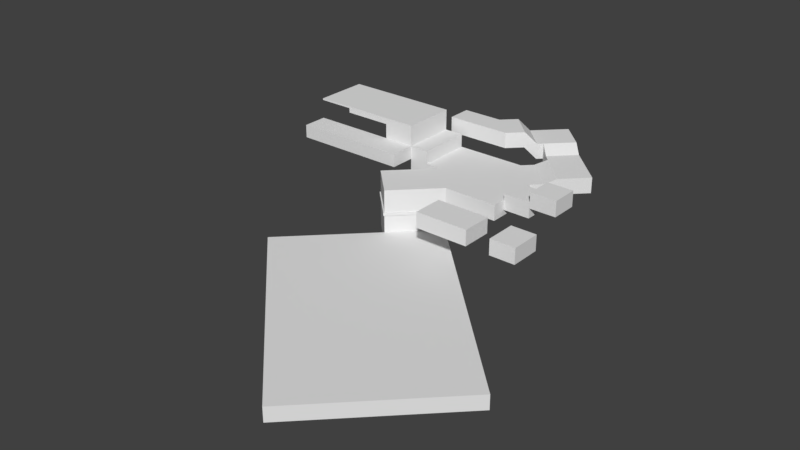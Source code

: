 # Source: test_scenario.blend  (saved by Blender 2.79.0; exported with 4.5.12 LTS)
import bpy
from mathutils import Matrix  # noqa: F401  (used for matrix-valued properties, if any)

bpy.ops.wm.read_factory_settings(use_empty=True)
scene = bpy.context.scene
scene.name = 'Scene'

# ---- collections
col_collection_1 = bpy.data.collections.new('Collection 1'); scene.collection.children.link(col_collection_1)

# ---- world
world_world = bpy.data.worlds.new('World'); scene.world = world_world
world_world.color = (0.05088, 0.05088, 0.05088)
world_world.use_sun_shadow = False
world_world.sun_shadow_jitter_overblur = 0.0
world_world.cycles.sampling_method = 'MANUAL'

# ---- meshes
me_cube = bpy.data.meshes.new('Cube')
me_cube.from_pydata([(-1.998, -1.998, -0.5746), (-1.998, -1.998, 0.5746), (-1.998, 1.998, -0.5746), (-1.998, 1.998, 0.5746), (1.998, -1.998, -0.5746), (1.998, -1.998, 0.5746), (1.998, 1.998, -0.5746), (1.998, 1.998, 0.5746), (1.998, -0.9851, -0.1586), (1.998, -0.9851, 0.9907), (1.998, 0.9851, -0.1586), (1.998, 0.9851, 0.9907), (3.968, -0.9851, -0.1586), (3.968, -0.9851, 0.9907), (3.968, 0.9851, -0.1586), (3.968, 0.9851, 0.9907), (3.968, -0.9851, 0.56), (3.968, -0.9851, 1.709), (3.968, 0.9851, 0.56), (3.968, 0.9851, 1.709), (5.939, -0.9851, 0.56), (5.939, -0.9851, 1.709), (5.939, 0.9851, 0.56), (5.939, 0.9851, 1.709), (-4.259, 4.259, -0.5746), (-4.259, 0.2624, -0.5746), (-4.259, 0.2624, 0.5746), (-4.259, 4.259, 0.5746), (-0.2624, 4.259, -0.5746), (-0.2624, 4.259, 0.5746), (-6.821, 4.259, 0.5746), (-6.821, 4.259, -0.5746), (-5.403, 4.259, 0.5746), (-5.403, 0.2624, 0.5746), (-5.403, 0.2624, -0.5746), (-5.403, 4.259, -0.5746), (-4.895, -4.895, -0.5746), (-4.895, -4.895, 0.5746), (-7.155, -2.634, -0.5746), (-7.155, -2.634, 0.5746), (2.671, -3.716, -0.5746), (2.671, -3.716, 0.5746), (-1.263, -3.716, -0.5746), (-1.263, -3.716, 0.5746), (2.671, -5.991, -0.5746), (2.671, -5.991, 0.5746), (-1.263, -5.991, -0.5746), (-1.263, -5.991, 0.5746), (-1.998, -1.998, -2.543), (-4.259, 0.2624, -2.543), (-4.895, -4.895, -2.543), (-7.155, -2.634, -2.543), (-1.998, -1.998, -3.564), (-4.259, 0.2624, -3.564), (-4.895, -4.895, -3.564), (-7.155, -2.634, -3.564), (11.38, -15.38, -2.543), (8.483, -18.27, -2.543), (11.38, -15.38, -3.564), (8.483, -18.27, -3.564), (-10.43, -10.43, -2.543), (-10.43, -10.43, -3.564), (2.947, -23.81, -2.543), (2.947, -23.81, -3.564), (2.669, 2.669, -0.5746), (0.4087, 4.93, -0.5746), (2.669, 2.669, 0.5746), (0.4087, 4.93, 0.5746), (3.329, 3.329, -0.2293), (1.068, 5.589, -0.2293), (3.329, 3.329, 0.92), (1.068, 5.589, 0.92), (4.989, 4.989, -0.2293), (2.729, 7.25, -0.2293), (4.989, 4.989, 0.92), (2.729, 7.25, 0.92), (0.6277, 6.03, 0.92), (0.6277, 6.03, -0.2293), (2.288, 7.691, 0.92), (2.288, 7.691, -0.2293), (-0.03691, 6.694, 1.478), (-0.03691, 6.694, 0.3292), (1.624, 8.355, 1.478), (1.624, 8.355, 0.3292), (-1.802, 8.459, 1.478), (-1.802, 8.459, 0.3292), (-0.1412, 10.12, 1.478), (-0.1412, 10.12, 0.3292), (-0.3721, 6.359, 1.478), (-0.3721, 6.359, 0.3292), (-2.137, 8.124, 1.478), (-2.137, 8.124, 0.3292), (-1.008, 5.723, 2.389), (-1.008, 5.723, 1.24), (-2.773, 7.488, 2.389), (-2.773, 7.488, 1.24), (-1.979, 4.752, 2.389), (-1.979, 4.752, 1.24), (-3.744, 6.517, 2.389), (-3.744, 6.517, 1.24), (-6.705, 4.752, 2.389), (-6.705, 4.752, 1.24), (-6.705, 6.517, 2.389), (-6.705, 6.517, 1.24), (-6.821, 0.2624, 0.5746), (-6.821, 0.2624, -0.5746), (-6.821, 0.2624, 1.534), (-6.821, 4.259, 1.534), (-5.403, 0.2624, 1.534), (-5.403, 4.259, 1.534), (-9.101, 0.2624, 0.5746), (-9.101, 4.259, 0.5746), (-9.101, 0.2624, 1.534), (-9.101, 4.259, 1.534), (-6.821, 0.2624, 3.063), (-6.821, 4.259, 3.063), (-9.101, 0.2624, 3.063), (-9.101, 4.259, 3.063), (4.45, -3.716, -0.5746), (4.45, -3.716, 0.5746), (4.45, -5.991, -0.5746), (4.45, -5.991, 0.5746), (6.345, -3.716, -0.5746), (6.345, -3.716, 0.5746), (6.345, -5.991, -0.5746), (6.345, -5.991, 0.5746), (-9.101, 4.259, 2.605), (-6.821, 4.259, 2.605), (-6.821, 0.2624, 2.605), (-9.101, 0.2624, 2.605), (-12.59, 0.2624, 3.063), (-12.59, 4.259, 3.063), (-12.59, 4.259, 2.605), (-12.59, 0.2624, 2.605), (-6.821, -1.595, 0.5746), (-6.821, -1.595, 1.534), (-9.101, -1.595, 0.5746), (-9.101, -1.595, 1.534), (-15.21, 0.2624, 0.5746), (-15.21, 0.2624, 1.534), (-15.21, -1.595, 0.5746), (-15.21, -1.595, 1.534), (-9.101, 4.259, 2.942), (-9.101, 0.2624, 2.942), (-6.821, 4.259, 2.942), (-6.821, 0.2624, 2.942), (-12.59, 4.259, 2.942), (-12.59, 0.2624, 2.942), (-15.21, 0.2624, 3.063), (-15.21, 4.259, 3.063), (-15.21, 4.259, 2.942), (-15.21, 0.2624, 2.942), (-7.155, -2.634, -1.055), (-7.155, -2.634, -1.289), (-4.895, -4.895, -1.289), (-4.895, -4.895, -1.055), (-1.998, -1.998, -1.055), (-1.998, -1.998, -1.289), (-4.259, 0.2624, -1.289), (-4.259, 0.2624, -1.055), (-7.252, -2.646, -1.055), (-7.252, -2.646, -1.289), (-4.906, -4.992, -1.289), (-4.906, -4.992, -1.055), (-1.901, -1.986, -1.055), (-1.901, -1.986, -1.289), (-4.247, 0.3598, -1.289), (-4.247, 0.3598, -1.055)], [], [(6, 2, 24, 28), (28, 29, 67, 65), (6, 7, 5, 4), (4, 5, 1, 0), (2, 6, 4, 0), (7, 3, 1, 5), (8, 9, 11, 10), (10, 11, 15, 14), (14, 15, 13, 12), (12, 13, 9, 8), (10, 14, 12, 8), (15, 11, 9, 13), (16, 17, 19, 18), (18, 19, 23, 22), (22, 23, 21, 20), (20, 21, 17, 16), (18, 22, 20, 16), (23, 19, 17, 21), (35, 34, 105, 31), (1, 3, 27, 26), (2, 0, 25, 24), (3, 7, 29, 27), (26, 25, 38, 39), (27, 24, 35, 32), (24, 25, 34, 35), (28, 24, 27, 29), (26, 27, 32, 33), (30, 104, 110, 111), (25, 26, 33, 34), (36, 37, 39, 38), (1, 26, 39, 37), (154, 153, 51, 50), (0, 1, 37, 36), (43, 42, 46, 47), (41, 43, 47, 45), (42, 40, 44, 46), (40, 41, 45, 44), (45, 47, 46, 44), (41, 40, 42, 43), (48, 50, 57, 56), (158, 157, 48, 49), (153, 158, 49, 51), (157, 154, 50, 48), (53, 52, 54, 55), (50, 51, 55, 54), (51, 49, 53, 55), (49, 48, 52, 53), (56, 57, 59, 58), (59, 57, 62, 63), (52, 48, 56, 58), (54, 52, 58, 59), (60, 61, 63, 62), (50, 54, 61, 60), (54, 59, 63, 61), (57, 50, 60, 62), (66, 64, 68, 70), (6, 28, 65, 64), (29, 7, 66, 67), (7, 6, 64, 66), (69, 71, 76, 77), (65, 67, 71, 69), (64, 65, 69, 68), (67, 66, 70, 71), (74, 72, 73, 75), (68, 69, 73, 72), (71, 70, 74, 75), (70, 68, 72, 74), (76, 78, 82, 80), (73, 69, 77, 79), (71, 75, 78, 76), (75, 73, 79, 78), (80, 82, 86, 84), (77, 76, 80, 81), (79, 77, 81, 83), (78, 79, 83, 82), (85, 84, 86, 87), (85, 81, 89, 91), (83, 81, 85, 87), (82, 83, 87, 86), (88, 90, 94, 92), (84, 85, 91, 90), (80, 84, 90, 88), (81, 80, 88, 89), (95, 93, 97, 99), (89, 88, 92, 93), (91, 89, 93, 95), (90, 91, 95, 94), (96, 98, 102, 100), (94, 95, 99, 98), (92, 94, 98, 96), (93, 92, 96, 97), (101, 100, 102, 103), (97, 96, 100, 101), (99, 97, 101, 103), (98, 99, 103, 102), (31, 105, 104, 30), (34, 33, 104, 105), (32, 35, 31, 30), (108, 109, 107, 106), (33, 32, 109, 108), (32, 30, 107, 109), (104, 33, 108, 106), (111, 110, 112, 113), (110, 104, 134, 136), (144, 142, 117, 115), (107, 30, 111, 113), (114, 115, 117, 116), (145, 144, 115, 114), (143, 116, 130, 147), (143, 145, 114, 116), (118, 120, 121, 119), (122, 123, 125, 124), (119, 121, 125, 123), (118, 119, 123, 122), (120, 118, 122, 124), (121, 120, 124, 125), (112, 106, 128, 129), (113, 112, 129, 126), (106, 107, 127, 128), (107, 113, 126, 127), (147, 130, 148, 151), (126, 129, 133, 132), (116, 117, 131, 130), (142, 126, 132, 146), (134, 135, 137, 136), (112, 110, 138, 139), (104, 106, 135, 134), (106, 112, 137, 135), (139, 138, 140, 141), (110, 136, 140, 138), (136, 137, 141, 140), (137, 112, 139, 141), (117, 142, 146, 131), (132, 133, 147, 146), (129, 128, 145, 143), (129, 143, 147, 133), (128, 127, 144, 145), (127, 126, 142, 144), (150, 151, 148, 149), (130, 131, 149, 148), (146, 147, 151, 150), (131, 146, 150, 149), (0, 36, 155, 156), (156, 155, 163, 164), (38, 25, 159, 152), (152, 159, 167, 160), (25, 0, 156, 159), (159, 156, 164, 167), (36, 38, 152, 155), (155, 152, 160, 163), (164, 163, 162, 165), (160, 167, 166, 161), (167, 164, 165, 166), (163, 160, 161, 162), (153, 154, 162, 161), (157, 158, 166, 165), (158, 153, 161, 166), (154, 157, 165, 162)])
_uv = me_cube.uv_layers.new(name='UVMap')
_uv.uv.foreach_set('vector', [-0.4378, 1.589, -0.8361, 1.758, -1.158, 1.63, -0.7594, 1.462, 1.811, 0.5082, 1.811, 0.3847, 1.884, 0.3847, 1.884, 0.5082, 2.365, 0.02739, 2.489, 0.02739, 2.489, 0.4568, 2.365, 0.4568, 1.863, -0.5988, 1.988, -0.5988, 1.988, -0.1694, 1.863, -0.1694, -0.8361, 1.758, -0.4378, 1.589, -0.2676, 1.984, -0.6659, 2.153, 0.1726, 0.9689, 0.3801, 1.346, -1.597e-05, 1.552, -0.2075, 1.175, -0.628, 2.365, -0.7525, 2.365, -0.7525, 2.153, -0.628, 2.153, -0.7525, 2.365, -0.8771, 2.365, -0.8771, 2.153, -0.7525, 2.153, 2.485, 2.302, 2.361, 2.302, 2.361, 2.09, 2.485, 2.09, -0.628, 2.153, -0.5034, 2.153, -0.5034, 2.365, -0.628, 2.365, 0.4687, 2.282, 0.4687, 2.071, 0.6822, 2.071, 0.6822, 2.282, 0.2552, 2.282, 0.2552, 2.071, 0.4687, 2.071, 0.4687, 2.282, 2.485, 1.434, 2.361, 1.434, 2.361, 1.222, 2.485, 1.222, -0.8771, 2.365, -1.002, 2.365, -1.002, 2.153, -0.8771, 2.153, -0.2542, 2.365, -0.3788, 2.365, -0.3788, 2.153, -0.2542, 2.153, -0.5034, 2.153, -0.3788, 2.153, -0.3788, 2.365, -0.5034, 2.365, 0.8957, 2.071, 0.8957, 2.282, 0.6822, 2.282, 0.6822, 2.071, 0.2552, 2.071, 0.2551, 2.282, 0.04163, 2.282, 0.04165, 2.071, -1.272, 1.679, -1.101, 2.074, -1.243, 2.133, -1.413, 1.739, -1.597e-05, 1.552, 0.3801, 1.346, 0.7126, 1.443, 0.3324, 1.648, -0.8361, 1.758, -0.6659, 2.153, -0.9875, 2.025, -1.158, 1.63, 0.3801, 1.346, 0.1726, 0.9689, 0.5051, 1.066, 0.7126, 1.443, 2.199, -0.3559, 2.323, -0.3559, 2.323, -0.04471, 2.199, -0.04471, 1.3, -0.3052, 1.183, -0.2614, 1.14, -0.3762, 1.256, -0.42, -1.158, 1.63, -0.9875, 2.025, -1.101, 2.074, -1.272, 1.679, 1.337, 0.1401, 1.183, -0.2614, 1.3, -0.3052, 1.454, 0.09632, 0.3324, 1.648, 0.7126, 1.443, 0.772, 1.551, 0.3918, 1.756, 1.058, 0.5326, 1.491, 0.5327, 1.491, 0.7776, 1.058, 0.7776, 1.085, 0.1401, 1.21, 0.1401, 1.21, 0.263, 1.085, 0.263, 1.863, 0.1418, 1.988, 0.1418, 1.988, 0.3847, 1.863, 0.3847, -1.597e-05, 1.552, 0.3324, 1.648, 0.2073, 2.071, -0.1251, 1.974, 2.372, 0.8438, 2.372, 1.087, 2.236, 1.087, 2.236, 0.8438, 1.863, -0.1694, 1.988, -0.1694, 1.988, 0.1418, 1.863, 0.1418, -1.251, 2.153, -1.126, 2.153, -1.126, 2.397, -1.251, 2.397, 1.058, 2.313, 1.058, 1.891, 1.305, 1.891, 1.305, 2.313, 1.551, 1.891, 1.551, 2.313, 1.305, 2.313, 1.305, 1.891, -1.251, 2.397, -1.375, 2.397, -1.375, 2.153, -1.251, 2.153, -0.08295, 2.071, -0.08295, 2.493, -0.2075, 2.493, -0.2075, 2.071, -0.08295, 2.071, 0.04163, 2.071, 0.04163, 2.493, -0.08295, 2.493, -0.2075, -1.5, 0.2364, -1.5, 0.2364, 0.5325, -0.2075, 0.5326, 1.454, 0.1802, 1.454, -0.06268, 1.59, -0.06268, 1.59, 0.1802, 1.454, 0.4914, 1.454, 0.1802, 1.59, 0.1802, 1.59, 0.4914, 2.372, 0.5326, 2.372, 0.8438, 2.236, 0.8438, 2.236, 0.5326, -1.5, 0.8758, -1.5, 0.5324, -1.056, 0.5325, -1.056, 0.8759, 2.236, 0.8438, 2.236, 1.087, 2.126, 1.087, 2.126, 0.8438, 1.59, 0.4914, 1.59, 0.1802, 1.7, 0.1802, 1.7, 0.4914, 1.59, 0.1802, 1.59, -0.06268, 1.7, -0.06268, 1.7, 0.1802, 1.313, 0.4513, 1.313, 0.1401, 1.424, 0.1401, 1.424, 0.4513, 1.811, 0.5321, 1.7, 0.5321, 1.7, -0.06268, 1.811, -0.06268, 1.7, -0.06268, 1.59, -0.06268, 1.59, -1.5, 1.7, -1.5, -1.056, 0.5325, -1.5, 0.5324, -1.5, -1.5, -1.056, -1.5, 1.7, -1.5, 1.811, -1.5, 1.811, -0.06268, 1.7, -0.06268, 2.372, 0.5326, 2.483, 0.5326, 2.483, 1.127, 2.372, 1.127, -1.056, 0.5325, -1.056, -1.5, -0.2075, -1.5, -0.2075, 0.5326, 0.2364, 0.5325, 0.2364, -1.5, 1.085, -1.5, 1.085, 0.5324, 2.303, -0.6768, 2.178, -0.6768, 2.215, -0.7477, 2.34, -0.7477, -0.4378, 1.589, -0.7594, 1.462, -0.7211, 1.367, -0.3995, 1.495, 0.5051, 1.066, 0.1726, 0.9689, 0.2016, 0.8711, 0.5341, 0.968, 2.489, 0.02739, 2.365, 0.02739, 2.365, -0.04471, 2.489, -0.04471, 0.5043, 2.466, 0.5043, 2.342, 0.5521, 2.342, 0.5521, 2.466, 2.133, 1.863, 2.133, 1.987, 2.062, 2.024, 2.062, 1.9, -0.3995, 1.495, -0.7211, 1.367, -0.6839, 1.273, -0.3623, 1.401, 0.5341, 0.968, 0.2016, 0.8711, 0.2309, 0.7747, 0.5633, 0.8716, 2.349, -0.9463, 2.226, -0.9261, 2.186, -1.166, 2.309, -1.186, -0.3623, 1.401, -0.6839, 1.273, -0.5892, 1.039, -0.2676, 1.167, 0.5633, 0.8716, 0.2309, 0.7747, 0.3026, 0.5326, 0.635, 0.6295, 2.34, -0.7477, 2.215, -0.7477, 2.215, -0.9261, 2.34, -0.9261, 0.628, 0.8905, 0.6998, 0.6484, 0.7987, 0.6765, 0.727, 0.9186, -0.5892, 1.039, -0.6839, 1.273, -0.7466, 1.249, -0.6518, 1.014, 0.5633, 0.8716, 0.635, 0.6295, 0.6998, 0.6484, 0.628, 0.8905, 2.309, -1.186, 2.186, -1.166, 2.178, -1.212, 2.301, -1.233, 0.727, 0.9186, 0.7987, 0.6765, 1.058, 0.7521, 0.9865, 0.9942, 0.5521, 2.466, 0.5521, 2.342, 0.6241, 2.282, 0.6241, 2.406, -0.6518, 1.014, -0.7466, 1.249, -0.8418, 1.21, -0.7471, 0.9757, 2.301, -1.233, 2.178, -1.212, 2.226, -1.293, 2.349, -1.313, 0.5043, 2.461, 0.3797, 2.461, 0.3797, 2.282, 0.5043, 2.282, -1.093, 1.11, -0.8418, 1.21, -0.861, 1.257, -1.112, 1.157, -0.7471, 0.9757, -0.8418, 1.21, -1.093, 1.11, -0.9982, 0.8759, 2.349, -1.313, 2.226, -1.293, 2.195, -1.48, 2.317, -1.5, 0.7125, 0.9674, 0.972, 1.043, 0.9465, 1.135, 0.687, 1.06, 2.231, 1.458, 2.353, 1.434, 2.361, 1.469, 2.238, 1.493, 0.727, 0.9186, 0.9865, 0.9942, 0.972, 1.043, 0.7125, 0.9674, 2.194, 0.1418, 2.07, 0.1243, 2.075, 0.08862, 2.199, 0.1062, -1.15, 1.245, -0.8984, 1.345, -0.9538, 1.482, -1.205, 1.382, 2.199, 0.1062, 2.075, 0.08862, 1.988, 0.007068, 2.111, 0.02465, -1.112, 1.157, -0.861, 1.257, -0.8984, 1.345, -1.15, 1.245, 2.238, 1.493, 2.361, 1.469, 2.277, 1.555, 2.155, 1.579, 0.645, 1.201, 0.9046, 1.277, 1.058, 1.556, 0.8904, 1.647, 2.155, 1.579, 2.277, 1.555, 2.298, 1.658, 2.176, 1.682, 0.687, 1.06, 0.9465, 1.135, 0.9046, 1.277, 0.645, 1.201, 2.111, 0.02465, 1.988, 0.007068, 2.003, -0.09623, 2.126, -0.07865, 0.3797, 2.472, 0.2552, 2.472, 0.2552, 2.282, 0.3797, 2.282, 2.126, -0.07865, 2.003, -0.09623, 2.075, -0.5988, 2.199, -0.5812, -1.205, 1.382, -0.9538, 1.482, -1.425, 1.682, -1.5, 1.507, 2.176, 1.682, 2.298, 1.658, 2.361, 1.97, 2.238, 1.994, 2.5, -0.5988, 2.5, -0.1694, 2.375, -0.1694, 2.375, -0.5988, 1.085, 0.263, 1.21, 0.263, 1.21, 0.4154, 1.085, 0.4154, 1.256, -0.42, 1.14, -0.3762, 1.085, -0.5188, 1.201, -0.5626, 2.309, 1.994, 2.309, 2.423, 2.155, 2.423, 2.155, 1.994, 0.9997, 2.071, 0.9997, 2.5, 0.8957, 2.5, 0.8957, 2.071, 1.256, -0.42, 1.201, -0.5626, 1.299, -0.5991, 1.353, -0.4566, 1.21, 0.4154, 1.21, 0.263, 1.313, 0.263, 1.313, 0.4154, 1.771, 1.891, 1.771, 2.32, 1.667, 2.32, 1.667, 1.891, 1.491, 0.7776, 1.491, 0.5327, 1.693, 0.5327, 1.693, 0.7777, 1.441, -0.6528, 1.354, -0.8818, 1.366, -0.8864, 1.454, -0.6574, 1.299, -0.5991, 1.201, -0.5626, 1.114, -0.7916, 1.211, -0.8282, 1.693, 0.5327, 2.126, 0.5326, 2.126, 0.7776, 1.693, 0.7776, 2.212, -0.04471, 2.212, 0.3847, 2.199, 0.3847, 2.199, -0.04471, 2.025, -0.8438, 2.012, -0.8438, 2.012, -1.218, 2.025, -1.218, 2.025, -0.8438, 2.025, -0.5988, 2.012, -0.5988, 2.012, -0.8438, -1.002, 2.153, -1.002, 2.397, -1.126, 2.397, -1.126, 2.153, -1.375, 2.397, -1.5, 2.397, -1.5, 2.153, -1.375, 2.153, 2.193, 0.1419, 2.193, 0.3862, 1.988, 0.3862, 1.988, 0.1418, 0.1662, 2.486, 0.04163, 2.486, 0.04163, 2.282, 0.1662, 2.282, 2.331, 1.087, 2.331, 1.331, 2.126, 1.331, 2.126, 1.087, 0.8068, 2.486, 0.6822, 2.486, 0.6822, 2.282, 0.8068, 2.282, 2.178, -0.8438, 2.178, -0.5988, 2.062, -0.5988, 2.062, -0.8438, 1.667, 1.891, 1.667, 2.32, 1.551, 2.32, 1.551, 1.891, 2.365, -0.04471, 2.365, 0.3847, 2.248, 0.3847, 2.248, -0.04471, 1.299, -0.5991, 1.211, -0.8282, 1.319, -0.869, 1.407, -0.6399, 2.025, -1.218, 2.012, -1.218, 2.012, -1.5, 2.025, -1.5, 1.777, 1.863, 1.777, 1.434, 2.155, 1.434, 2.155, 1.863, 1.693, 0.7776, 2.126, 0.7776, 2.126, 1.152, 1.693, 1.152, 1.354, -0.8818, 1.319, -0.869, 1.186, -1.219, 1.22, -1.232, 2.349, -1.5, 2.453, -1.5, 2.453, -1.255, 2.349, -1.255, 2.465, 2.09, 2.361, 2.09, 2.361, 1.434, 2.465, 1.434, 1.777, 2.293, 1.881, 2.293, 1.881, 2.492, 1.777, 2.492, 2.012, -1.5, 2.012, -1.255, 1.811, -1.255, 1.811, -1.5, 1.881, 2.293, 1.985, 2.293, 1.985, 2.492, 1.881, 2.492, 1.491, 0.7776, 1.693, 0.7777, 1.693, 1.434, 1.491, 1.434, 2.349, -1.255, 2.453, -1.255, 2.453, -0.5988, 2.349, -0.5988, 1.811, -1.255, 2.012, -1.255, 2.012, -0.5988, 1.811, -0.5988, 1.366, -0.8864, 1.354, -0.8818, 1.22, -1.232, 1.232, -1.236, -0.231, 0.8759, -0.231, 1.305, -0.2676, 1.305, -0.2676, 0.8759, 2.062, -0.8438, 2.062, -0.5988, 2.025, -0.5988, 2.025, -0.8438, 2.062, -0.8438, 2.025, -0.8438, 2.025, -1.218, 2.062, -1.218, 2.248, -0.04471, 2.248, 0.3847, 2.212, 0.3847, 2.212, -0.04471, 1.407, -0.6399, 1.319, -0.869, 1.354, -0.8818, 1.441, -0.6528, -0.2179, 0.8759, -0.2179, 1.305, -0.231, 1.305, -0.231, 0.8759, 1.693, 1.152, 2.126, 1.152, 2.126, 1.434, 1.693, 1.434, 2.062, 1.863, 2.062, 2.293, 1.777, 2.293, 1.777, 1.863, 1.232, -1.236, 1.22, -1.232, 1.119, -1.495, 1.131, -1.5, 1.863, -0.1694, 1.863, 0.1418, 1.811, 0.1418, 1.811, -0.1694, 1.065, 1.442, 1.065, 1.882, 1.058, 1.891, 1.058, 1.434, 2.323, -0.04471, 2.323, -0.3559, 2.375, -0.3559, 2.375, -0.04471, 1.411, 1.882, 1.411, 1.442, 1.418, 1.434, 1.418, 1.891, 2.323, -0.3559, 2.323, -0.5988, 2.375, -0.5988, 2.375, -0.3559, 1.411, 1.442, 1.065, 1.442, 1.058, 1.434, 1.418, 1.434, 1.863, 0.1418, 1.863, 0.3847, 1.811, 0.3847, 1.811, 0.1418, 1.065, 1.882, 1.411, 1.882, 1.418, 1.891, 1.058, 1.891, 1.424, 0.4631, 1.424, 0.1401, 1.45, 0.1401, 1.45, 0.4631, -0.2676, 1.88, -0.2676, 1.557, -0.2422, 1.557, -0.2422, 1.88, -0.2676, 1.557, -0.2676, 1.305, -0.2422, 1.305, -0.2422, 1.557, -0.2422, 1.557, -0.2422, 1.305, -0.2169, 1.305, -0.2169, 1.557, 1.424, 1.882, 1.771, 1.882, 1.777, 1.891, 1.418, 1.891, 1.771, 1.442, 1.424, 1.442, 1.418, 1.434, 1.777, 1.434, 1.424, 1.442, 1.424, 1.882, 1.418, 1.891, 1.418, 1.434, 1.771, 1.882, 1.771, 1.442, 1.777, 1.434, 1.777, 1.891])
me_cube.use_remesh_preserve_volume = False
me_cube.use_remesh_preserve_attributes = False
me_cube.use_mirror_vertex_groups = False
me_cube.update()

# ---- objects
ob_scenario_1 = bpy.data.objects.new('Scenario 1', me_cube)

# ---- transforms, parenting, visibility, modifiers, constraints
ob_scenario_1.location = (0.0, 0.0, 0.0)
ob_scenario_1.lineart.crease_threshold = 0.0

# ---- collection membership
col_collection_1.objects.link(ob_scenario_1)

# ---- scene / render settings (as saved in the file)
scene.frame_start = 1; scene.frame_end = 24; scene.frame_set(11)
scene.render.engine = 'BLENDER_EEVEE_NEXT'
scene.render.resolution_percentage = 50
scene.render.dither_intensity = 0.0
scene.cycles.use_denoising = False
scene.cycles.samples = 128
scene.cycles.sampling_pattern = 'TABULATED_SOBOL'
scene.cycles.light_sampling_threshold = 0.0
scene.cycles.use_adaptive_sampling = False
scene.cycles.use_light_tree = False
scene.cycles.blur_glossy = 0.0
scene.cycles.sample_clamp_indirect = 0.0
scene.view_settings.view_transform = 'Standard'
bpy.context.view_layer.update()

# ---- added for rendering (the .blend has no active camera and no usable light): camera, sun
cam_auto = bpy.data.cameras.new('AutoCamera')
cam_auto.lens = 50.0
cam_auto.sensor_width = 36.0
cam_auto.clip_end = 1000.0
ob_auto_camera = bpy.data.objects.new('AutoCamera', cam_auto)
scene.collection.objects.link(ob_auto_camera)
ob_auto_camera.location = (38.4354, -55.2639, 32.0293)
ob_auto_camera.rotation_euler = (1.09748, -7.21219e-08, 0.694738)
scene.camera = ob_auto_camera
light_auto_sun = bpy.data.lights.new('AutoSun', 'SUN')
light_auto_sun.energy = 3.0
light_auto_sun.angle = 0.0523599
ob_auto_sun = bpy.data.objects.new('AutoSun', light_auto_sun)
scene.collection.objects.link(ob_auto_sun)
ob_auto_sun.rotation_euler = (0.872665, 0.174533, 0.523599)
bpy.context.view_layer.update()

